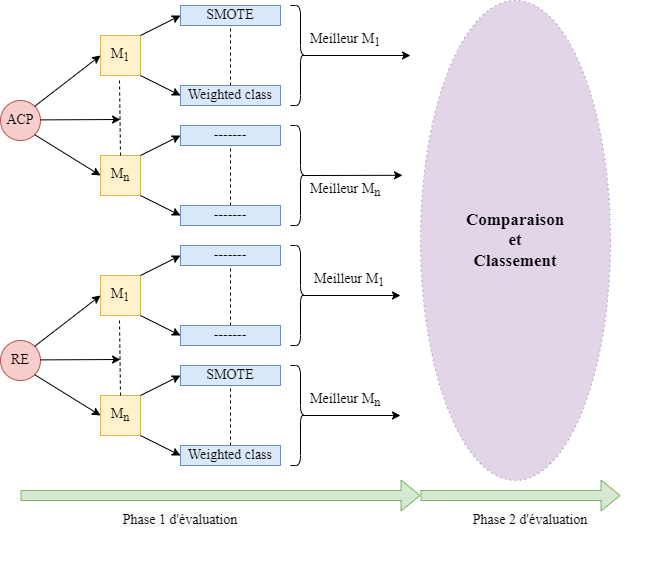

The diagram above was exported from draw.io. Its source (the exported page's mxGraphModel, read from the mxfile embedded in the PNG):
<mxGraphModel dx="978" dy="585" grid="1" gridSize="10" guides="1" tooltips="1" connect="1" arrows="1" fold="1" page="1" pageScale="1" pageWidth="827" pageHeight="1169" math="0" shadow="0">
  <root>
    <mxCell id="0" />
    <mxCell id="1" parent="0" />
    <mxCell id="RORS_f0z45fyBSiw59ZQ-30" value="" style="shape=flexArrow;endArrow=classic;html=1;rounded=0;fontFamily=Times New Roman;fontSize=14;fillColor=#d5e8d4;strokeColor=#82b366;" edge="1" parent="1">
      <mxGeometry width="50" height="50" relative="1" as="geometry">
        <mxPoint x="40" y="840" as="sourcePoint" />
        <mxPoint x="440" y="840" as="targetPoint" />
      </mxGeometry>
    </mxCell>
    <mxCell id="RORS_f0z45fyBSiw59ZQ-33" value="RE" style="ellipse;whiteSpace=wrap;html=1;aspect=fixed;labelBackgroundColor=none;fontFamily=Times New Roman;fontSize=14;fillColor=#f8cecc;strokeColor=#b85450;" vertex="1" parent="1">
      <mxGeometry x="20" y="685" width="40" height="40" as="geometry" />
    </mxCell>
    <mxCell id="RORS_f0z45fyBSiw59ZQ-34" value="&#10;&#10;&lt;span style=&quot;color: rgb(0, 0, 0); font-family: &amp;quot;times new roman&amp;quot;; font-size: 14px; font-style: normal; font-weight: 400; letter-spacing: normal; text-align: center; text-indent: 0px; text-transform: none; word-spacing: 0px; background-color: rgb(248, 249, 250); display: inline; float: none;&quot;&gt;Phase 1 d'évaluation&lt;/span&gt;&#10;&#10;" style="text;html=1;strokeColor=none;fillColor=none;align=center;verticalAlign=middle;whiteSpace=wrap;rounded=0;labelBackgroundColor=none;fontFamily=Times New Roman;fontSize=14;" vertex="1" parent="1">
      <mxGeometry x="80" y="850" width="240" height="30" as="geometry" />
    </mxCell>
    <mxCell id="RORS_f0z45fyBSiw59ZQ-38" value="M&lt;sub&gt;1&lt;/sub&gt;" style="whiteSpace=wrap;html=1;aspect=fixed;labelBackgroundColor=none;fontFamily=Times New Roman;fontSize=14;fillColor=#fff2cc;strokeColor=#d6b656;" vertex="1" parent="1">
      <mxGeometry x="120" y="620" width="40" height="40" as="geometry" />
    </mxCell>
    <mxCell id="RORS_f0z45fyBSiw59ZQ-39" value="M&lt;sub&gt;n&lt;/sub&gt;" style="whiteSpace=wrap;html=1;aspect=fixed;labelBackgroundColor=none;fontFamily=Times New Roman;fontSize=14;fillColor=#fff2cc;strokeColor=#d6b656;" vertex="1" parent="1">
      <mxGeometry x="120" y="740" width="40" height="40" as="geometry" />
    </mxCell>
    <mxCell id="RORS_f0z45fyBSiw59ZQ-44" value="" style="endArrow=none;dashed=1;html=1;rounded=0;fontFamily=Times New Roman;fontSize=14;exitX=0.5;exitY=0;exitDx=0;exitDy=0;" edge="1" parent="1" source="RORS_f0z45fyBSiw59ZQ-39">
      <mxGeometry width="50" height="50" relative="1" as="geometry">
        <mxPoint x="139.09" y="665" as="sourcePoint" />
        <mxPoint x="139" y="665" as="targetPoint" />
      </mxGeometry>
    </mxCell>
    <mxCell id="RORS_f0z45fyBSiw59ZQ-47" value="" style="endArrow=classic;html=1;rounded=0;fontFamily=Times New Roman;fontSize=14;entryX=0;entryY=0.5;entryDx=0;entryDy=0;exitX=1;exitY=0;exitDx=0;exitDy=0;" edge="1" parent="1" source="RORS_f0z45fyBSiw59ZQ-33" target="RORS_f0z45fyBSiw59ZQ-38">
      <mxGeometry width="50" height="50" relative="1" as="geometry">
        <mxPoint x="74.14213562373095" y="514.142135623731" as="sourcePoint" />
        <mxPoint x="100" y="540" as="targetPoint" />
      </mxGeometry>
    </mxCell>
    <mxCell id="RORS_f0z45fyBSiw59ZQ-50" value="" style="endArrow=classic;html=1;rounded=0;fontFamily=Times New Roman;fontSize=14;exitX=1;exitY=1;exitDx=0;exitDy=0;entryX=0;entryY=0.5;entryDx=0;entryDy=0;" edge="1" parent="1" source="RORS_f0z45fyBSiw59ZQ-33" target="RORS_f0z45fyBSiw59ZQ-39">
      <mxGeometry width="50" height="50" relative="1" as="geometry">
        <mxPoint x="70" y="730" as="sourcePoint" />
        <mxPoint x="110" y="730" as="targetPoint" />
      </mxGeometry>
    </mxCell>
    <mxCell id="RORS_f0z45fyBSiw59ZQ-53" value="" style="endArrow=classic;html=1;rounded=0;fontFamily=Times New Roman;fontSize=14;exitX=1;exitY=0;exitDx=0;exitDy=0;" edge="1" parent="1">
      <mxGeometry width="50" height="50" relative="1" as="geometry">
        <mxPoint x="60.00213562373108" y="704.3778643762689" as="sourcePoint" />
        <mxPoint x="140" y="704" as="targetPoint" />
      </mxGeometry>
    </mxCell>
    <mxCell id="RORS_f0z45fyBSiw59ZQ-62" value="" style="shape=flexArrow;endArrow=classic;html=1;rounded=0;fontFamily=Times New Roman;fontSize=14;fillColor=#d5e8d4;strokeColor=#82b366;" edge="1" parent="1">
      <mxGeometry width="50" height="50" relative="1" as="geometry">
        <mxPoint x="440" y="840" as="sourcePoint" />
        <mxPoint x="640" y="840" as="targetPoint" />
      </mxGeometry>
    </mxCell>
    <mxCell id="RORS_f0z45fyBSiw59ZQ-63" value="&lt;span style=&quot;color: rgb(0 , 0 , 0) ; font-family: &amp;#34;times new roman&amp;#34; ; font-size: 14px ; font-style: normal ; font-weight: 400 ; letter-spacing: normal ; text-align: center ; text-indent: 0px ; text-transform: none ; word-spacing: 0px ; background-color: rgb(248 , 249 , 250) ; display: inline ; float: none&quot;&gt;Phase 2 d'évaluation&lt;/span&gt;" style="text;html=1;strokeColor=none;fillColor=none;align=center;verticalAlign=middle;whiteSpace=wrap;rounded=0;labelBackgroundColor=none;fontFamily=Times New Roman;fontSize=14;" vertex="1" parent="1">
      <mxGeometry x="430" y="850" width="240" height="30" as="geometry" />
    </mxCell>
    <mxCell id="RORS_f0z45fyBSiw59ZQ-69" value="" style="endArrow=classic;html=1;rounded=0;fontFamily=Times New Roman;fontSize=14;exitX=1;exitY=1;exitDx=0;exitDy=0;entryX=0;entryY=0.5;entryDx=0;entryDy=0;" edge="1" parent="1" source="RORS_f0z45fyBSiw59ZQ-38" target="RORS_f0z45fyBSiw59ZQ-108">
      <mxGeometry width="50" height="50" relative="1" as="geometry">
        <mxPoint x="170" y="475" as="sourcePoint" />
        <mxPoint x="200" y="685" as="targetPoint" />
        <Array as="points" />
      </mxGeometry>
    </mxCell>
    <mxCell id="RORS_f0z45fyBSiw59ZQ-70" value="" style="endArrow=classic;html=1;rounded=0;fontFamily=Times New Roman;fontSize=14;exitX=1;exitY=0;exitDx=0;exitDy=0;entryX=0;entryY=0.5;entryDx=0;entryDy=0;" edge="1" parent="1" source="RORS_f0z45fyBSiw59ZQ-38" target="RORS_f0z45fyBSiw59ZQ-107">
      <mxGeometry width="50" height="50" relative="1" as="geometry">
        <mxPoint x="160" y="585" as="sourcePoint" />
        <mxPoint x="200" y="605" as="targetPoint" />
        <Array as="points" />
      </mxGeometry>
    </mxCell>
    <mxCell id="RORS_f0z45fyBSiw59ZQ-71" value="" style="endArrow=classic;html=1;rounded=0;fontFamily=Times New Roman;fontSize=14;exitX=1;exitY=1;exitDx=0;exitDy=0;entryX=0;entryY=0.5;entryDx=0;entryDy=0;" edge="1" parent="1" source="RORS_f0z45fyBSiw59ZQ-39" target="RORS_f0z45fyBSiw59ZQ-111">
      <mxGeometry width="50" height="50" relative="1" as="geometry">
        <mxPoint x="160" y="794.9999999999999" as="sourcePoint" />
        <mxPoint x="200" y="805" as="targetPoint" />
      </mxGeometry>
    </mxCell>
    <mxCell id="RORS_f0z45fyBSiw59ZQ-78" value="" style="endArrow=classic;html=1;rounded=0;fontFamily=Times New Roman;fontSize=14;exitX=1;exitY=0;exitDx=0;exitDy=0;entryX=0;entryY=0.5;entryDx=0;entryDy=0;" edge="1" parent="1" source="RORS_f0z45fyBSiw59ZQ-39" target="RORS_f0z45fyBSiw59ZQ-110">
      <mxGeometry width="50" height="50" relative="1" as="geometry">
        <mxPoint x="170" y="635" as="sourcePoint" />
        <mxPoint x="200" y="725" as="targetPoint" />
        <Array as="points" />
      </mxGeometry>
    </mxCell>
    <mxCell id="RORS_f0z45fyBSiw59ZQ-106" value="" style="endArrow=none;dashed=1;html=1;rounded=0;fontFamily=Times New Roman;fontSize=14;entryX=0.5;entryY=1;entryDx=0;entryDy=0;exitX=0.5;exitY=0;exitDx=0;exitDy=0;" edge="1" parent="1" source="RORS_f0z45fyBSiw59ZQ-108" target="RORS_f0z45fyBSiw59ZQ-107">
      <mxGeometry width="50" height="50" relative="1" as="geometry">
        <mxPoint x="330" y="725" as="sourcePoint" />
        <mxPoint x="330" y="645" as="targetPoint" />
      </mxGeometry>
    </mxCell>
    <mxCell id="RORS_f0z45fyBSiw59ZQ-107" value="-------" style="rounded=0;whiteSpace=wrap;html=1;labelBackgroundColor=none;fontFamily=Times New Roman;fontSize=14;fillColor=#dae8fc;strokeColor=#6c8ebf;" vertex="1" parent="1">
      <mxGeometry x="200" y="590" width="100" height="20" as="geometry" />
    </mxCell>
    <mxCell id="RORS_f0z45fyBSiw59ZQ-108" value="-------" style="rounded=0;whiteSpace=wrap;html=1;labelBackgroundColor=none;fontFamily=Times New Roman;fontSize=14;fillColor=#dae8fc;strokeColor=#6c8ebf;" vertex="1" parent="1">
      <mxGeometry x="200" y="670" width="100" height="20" as="geometry" />
    </mxCell>
    <mxCell id="RORS_f0z45fyBSiw59ZQ-109" value="" style="endArrow=none;dashed=1;html=1;rounded=0;fontFamily=Times New Roman;fontSize=14;entryX=0.5;entryY=1;entryDx=0;entryDy=0;exitX=0.5;exitY=0;exitDx=0;exitDy=0;" edge="1" parent="1" source="RORS_f0z45fyBSiw59ZQ-111" target="RORS_f0z45fyBSiw59ZQ-110">
      <mxGeometry width="50" height="50" relative="1" as="geometry">
        <mxPoint x="330" y="845" as="sourcePoint" />
        <mxPoint x="330" y="765" as="targetPoint" />
      </mxGeometry>
    </mxCell>
    <mxCell id="RORS_f0z45fyBSiw59ZQ-110" value="&lt;span&gt;SMOTE&lt;/span&gt;" style="rounded=0;whiteSpace=wrap;html=1;labelBackgroundColor=none;fontFamily=Times New Roman;fontSize=14;fillColor=#dae8fc;strokeColor=#6c8ebf;" vertex="1" parent="1">
      <mxGeometry x="200" y="710" width="100" height="20" as="geometry" />
    </mxCell>
    <mxCell id="RORS_f0z45fyBSiw59ZQ-111" value="&lt;span&gt;Weighted class&lt;/span&gt;" style="rounded=0;whiteSpace=wrap;html=1;labelBackgroundColor=none;fontFamily=Times New Roman;fontSize=14;fillColor=#dae8fc;strokeColor=#6c8ebf;" vertex="1" parent="1">
      <mxGeometry x="200" y="790" width="100" height="20" as="geometry" />
    </mxCell>
    <mxCell id="RORS_f0z45fyBSiw59ZQ-116" value="ACP" style="ellipse;whiteSpace=wrap;html=1;aspect=fixed;labelBackgroundColor=none;fontFamily=Times New Roman;fontSize=14;fillColor=#f8cecc;strokeColor=#b85450;" vertex="1" parent="1">
      <mxGeometry x="20" y="445" width="40" height="40" as="geometry" />
    </mxCell>
    <mxCell id="RORS_f0z45fyBSiw59ZQ-117" value="M&lt;sub&gt;1&lt;/sub&gt;" style="whiteSpace=wrap;html=1;aspect=fixed;labelBackgroundColor=none;fontFamily=Times New Roman;fontSize=14;fillColor=#fff2cc;strokeColor=#d6b656;" vertex="1" parent="1">
      <mxGeometry x="120" y="380" width="40" height="40" as="geometry" />
    </mxCell>
    <mxCell id="RORS_f0z45fyBSiw59ZQ-118" value="M&lt;sub&gt;n&lt;/sub&gt;" style="whiteSpace=wrap;html=1;aspect=fixed;labelBackgroundColor=none;fontFamily=Times New Roman;fontSize=14;fillColor=#fff2cc;strokeColor=#d6b656;" vertex="1" parent="1">
      <mxGeometry x="120" y="500" width="40" height="40" as="geometry" />
    </mxCell>
    <mxCell id="RORS_f0z45fyBSiw59ZQ-119" value="" style="endArrow=none;dashed=1;html=1;rounded=0;fontFamily=Times New Roman;fontSize=14;exitX=0.5;exitY=0;exitDx=0;exitDy=0;" edge="1" parent="1" source="RORS_f0z45fyBSiw59ZQ-118">
      <mxGeometry width="50" height="50" relative="1" as="geometry">
        <mxPoint x="139.09" y="425" as="sourcePoint" />
        <mxPoint x="139" y="425" as="targetPoint" />
      </mxGeometry>
    </mxCell>
    <mxCell id="RORS_f0z45fyBSiw59ZQ-120" value="" style="endArrow=classic;html=1;rounded=0;fontFamily=Times New Roman;fontSize=14;entryX=0;entryY=0.5;entryDx=0;entryDy=0;exitX=1;exitY=0;exitDx=0;exitDy=0;" edge="1" parent="1" source="RORS_f0z45fyBSiw59ZQ-116" target="RORS_f0z45fyBSiw59ZQ-117">
      <mxGeometry width="50" height="50" relative="1" as="geometry">
        <mxPoint x="74.14213562373095" y="274.14213562373095" as="sourcePoint" />
        <mxPoint x="100" y="300" as="targetPoint" />
      </mxGeometry>
    </mxCell>
    <mxCell id="RORS_f0z45fyBSiw59ZQ-121" value="" style="endArrow=classic;html=1;rounded=0;fontFamily=Times New Roman;fontSize=14;exitX=1;exitY=1;exitDx=0;exitDy=0;entryX=0;entryY=0.5;entryDx=0;entryDy=0;" edge="1" parent="1" source="RORS_f0z45fyBSiw59ZQ-116" target="RORS_f0z45fyBSiw59ZQ-118">
      <mxGeometry width="50" height="50" relative="1" as="geometry">
        <mxPoint x="70" y="490" as="sourcePoint" />
        <mxPoint x="110" y="490" as="targetPoint" />
      </mxGeometry>
    </mxCell>
    <mxCell id="RORS_f0z45fyBSiw59ZQ-122" value="" style="endArrow=classic;html=1;rounded=0;fontFamily=Times New Roman;fontSize=14;exitX=1;exitY=0;exitDx=0;exitDy=0;" edge="1" parent="1">
      <mxGeometry width="50" height="50" relative="1" as="geometry">
        <mxPoint x="60.00213562373108" y="464.3778643762689" as="sourcePoint" />
        <mxPoint x="140" y="464" as="targetPoint" />
      </mxGeometry>
    </mxCell>
    <mxCell id="RORS_f0z45fyBSiw59ZQ-123" value="" style="endArrow=classic;html=1;rounded=0;fontFamily=Times New Roman;fontSize=14;exitX=1;exitY=1;exitDx=0;exitDy=0;entryX=0;entryY=0.5;entryDx=0;entryDy=0;" edge="1" parent="1" source="RORS_f0z45fyBSiw59ZQ-117" target="RORS_f0z45fyBSiw59ZQ-129">
      <mxGeometry width="50" height="50" relative="1" as="geometry">
        <mxPoint x="170" y="235" as="sourcePoint" />
        <mxPoint x="200" y="445" as="targetPoint" />
        <Array as="points" />
      </mxGeometry>
    </mxCell>
    <mxCell id="RORS_f0z45fyBSiw59ZQ-124" value="" style="endArrow=classic;html=1;rounded=0;fontFamily=Times New Roman;fontSize=14;exitX=1;exitY=0;exitDx=0;exitDy=0;entryX=0;entryY=0.5;entryDx=0;entryDy=0;" edge="1" parent="1" source="RORS_f0z45fyBSiw59ZQ-117" target="RORS_f0z45fyBSiw59ZQ-128">
      <mxGeometry width="50" height="50" relative="1" as="geometry">
        <mxPoint x="160" y="345" as="sourcePoint" />
        <mxPoint x="200" y="365" as="targetPoint" />
        <Array as="points" />
      </mxGeometry>
    </mxCell>
    <mxCell id="RORS_f0z45fyBSiw59ZQ-125" value="" style="endArrow=classic;html=1;rounded=0;fontFamily=Times New Roman;fontSize=14;exitX=1;exitY=1;exitDx=0;exitDy=0;entryX=0;entryY=0.5;entryDx=0;entryDy=0;" edge="1" parent="1" source="RORS_f0z45fyBSiw59ZQ-118">
      <mxGeometry width="50" height="50" relative="1" as="geometry">
        <mxPoint x="160" y="554.9999999999999" as="sourcePoint" />
        <mxPoint x="200" y="560" as="targetPoint" />
      </mxGeometry>
    </mxCell>
    <mxCell id="RORS_f0z45fyBSiw59ZQ-126" value="" style="endArrow=classic;html=1;rounded=0;fontFamily=Times New Roman;fontSize=14;exitX=1;exitY=0;exitDx=0;exitDy=0;entryX=0;entryY=0.5;entryDx=0;entryDy=0;" edge="1" parent="1" source="RORS_f0z45fyBSiw59ZQ-118" target="RORS_f0z45fyBSiw59ZQ-131">
      <mxGeometry width="50" height="50" relative="1" as="geometry">
        <mxPoint x="170" y="395" as="sourcePoint" />
        <mxPoint x="200" y="485" as="targetPoint" />
        <Array as="points" />
      </mxGeometry>
    </mxCell>
    <mxCell id="RORS_f0z45fyBSiw59ZQ-127" value="" style="endArrow=none;dashed=1;html=1;rounded=0;fontFamily=Times New Roman;fontSize=14;entryX=0.5;entryY=1;entryDx=0;entryDy=0;exitX=0.5;exitY=0;exitDx=0;exitDy=0;" edge="1" parent="1" source="RORS_f0z45fyBSiw59ZQ-129" target="RORS_f0z45fyBSiw59ZQ-128">
      <mxGeometry width="50" height="50" relative="1" as="geometry">
        <mxPoint x="330" y="485" as="sourcePoint" />
        <mxPoint x="330" y="405" as="targetPoint" />
      </mxGeometry>
    </mxCell>
    <mxCell id="RORS_f0z45fyBSiw59ZQ-128" value="SMOTE" style="rounded=0;whiteSpace=wrap;html=1;labelBackgroundColor=none;fontFamily=Times New Roman;fontSize=14;fillColor=#dae8fc;strokeColor=#6c8ebf;" vertex="1" parent="1">
      <mxGeometry x="200" y="350" width="100" height="20" as="geometry" />
    </mxCell>
    <mxCell id="RORS_f0z45fyBSiw59ZQ-129" value="Weighted class" style="rounded=0;whiteSpace=wrap;html=1;labelBackgroundColor=none;fontFamily=Times New Roman;fontSize=14;fillColor=#dae8fc;strokeColor=#6c8ebf;" vertex="1" parent="1">
      <mxGeometry x="200" y="430" width="100" height="20" as="geometry" />
    </mxCell>
    <mxCell id="RORS_f0z45fyBSiw59ZQ-130" value="" style="endArrow=none;dashed=1;html=1;rounded=0;fontFamily=Times New Roman;fontSize=14;entryX=0.5;entryY=1;entryDx=0;entryDy=0;exitX=0.5;exitY=0;exitDx=0;exitDy=0;" edge="1" parent="1" target="RORS_f0z45fyBSiw59ZQ-131">
      <mxGeometry width="50" height="50" relative="1" as="geometry">
        <mxPoint x="250" y="550" as="sourcePoint" />
        <mxPoint x="330" y="525" as="targetPoint" />
      </mxGeometry>
    </mxCell>
    <mxCell id="RORS_f0z45fyBSiw59ZQ-131" value="-------" style="rounded=0;whiteSpace=wrap;html=1;labelBackgroundColor=none;fontFamily=Times New Roman;fontSize=14;fillColor=#dae8fc;strokeColor=#6c8ebf;" vertex="1" parent="1">
      <mxGeometry x="200" y="470" width="100" height="20" as="geometry" />
    </mxCell>
    <mxCell id="RORS_f0z45fyBSiw59ZQ-132" value="-------" style="rounded=0;whiteSpace=wrap;html=1;labelBackgroundColor=none;fontFamily=Times New Roman;fontSize=14;fillColor=#dae8fc;strokeColor=#6c8ebf;" vertex="1" parent="1">
      <mxGeometry x="200" y="550" width="100" height="20" as="geometry" />
    </mxCell>
    <mxCell id="RORS_f0z45fyBSiw59ZQ-134" value="" style="shape=curlyBracket;whiteSpace=wrap;html=1;rounded=1;flipH=1;labelBackgroundColor=none;fontFamily=Times New Roman;fontSize=14;" vertex="1" parent="1">
      <mxGeometry x="310" y="350" width="20" height="100" as="geometry" />
    </mxCell>
    <mxCell id="RORS_f0z45fyBSiw59ZQ-135" value="" style="shape=curlyBracket;whiteSpace=wrap;html=1;rounded=1;flipH=1;labelBackgroundColor=none;fontFamily=Times New Roman;fontSize=14;" vertex="1" parent="1">
      <mxGeometry x="310" y="470" width="20" height="100" as="geometry" />
    </mxCell>
    <mxCell id="RORS_f0z45fyBSiw59ZQ-136" value="" style="shape=curlyBracket;whiteSpace=wrap;html=1;rounded=1;flipH=1;labelBackgroundColor=none;fontFamily=Times New Roman;fontSize=14;" vertex="1" parent="1">
      <mxGeometry x="310" y="590" width="20" height="100" as="geometry" />
    </mxCell>
    <mxCell id="RORS_f0z45fyBSiw59ZQ-137" value="" style="shape=curlyBracket;whiteSpace=wrap;html=1;rounded=1;flipH=1;labelBackgroundColor=none;fontFamily=Times New Roman;fontSize=14;" vertex="1" parent="1">
      <mxGeometry x="310" y="710" width="20" height="100" as="geometry" />
    </mxCell>
    <mxCell id="RORS_f0z45fyBSiw59ZQ-141" value="" style="endArrow=classic;html=1;rounded=0;fontFamily=Times New Roman;fontSize=14;exitX=0.1;exitY=0.5;exitDx=0;exitDy=0;exitPerimeter=0;" edge="1" parent="1" source="RORS_f0z45fyBSiw59ZQ-134">
      <mxGeometry width="50" height="50" relative="1" as="geometry">
        <mxPoint x="400" y="430" as="sourcePoint" />
        <mxPoint x="430" y="400" as="targetPoint" />
      </mxGeometry>
    </mxCell>
    <mxCell id="RORS_f0z45fyBSiw59ZQ-142" value="" style="endArrow=classic;html=1;rounded=0;fontFamily=Times New Roman;fontSize=14;exitX=0.1;exitY=0.5;exitDx=0;exitDy=0;exitPerimeter=0;" edge="1" parent="1" source="RORS_f0z45fyBSiw59ZQ-135">
      <mxGeometry width="50" height="50" relative="1" as="geometry">
        <mxPoint x="330" y="520" as="sourcePoint" />
        <mxPoint x="422" y="519.8" as="targetPoint" />
      </mxGeometry>
    </mxCell>
    <mxCell id="RORS_f0z45fyBSiw59ZQ-143" value="" style="endArrow=classic;html=1;rounded=0;fontFamily=Times New Roman;fontSize=14;exitX=0.1;exitY=0.5;exitDx=0;exitDy=0;exitPerimeter=0;" edge="1" parent="1" source="RORS_f0z45fyBSiw59ZQ-136">
      <mxGeometry width="50" height="50" relative="1" as="geometry">
        <mxPoint x="348" y="639.8" as="sourcePoint" />
        <mxPoint x="420" y="640" as="targetPoint" />
      </mxGeometry>
    </mxCell>
    <mxCell id="RORS_f0z45fyBSiw59ZQ-144" value="" style="endArrow=classic;html=1;rounded=0;fontFamily=Times New Roman;fontSize=14;exitX=0.1;exitY=0.5;exitDx=0;exitDy=0;exitPerimeter=0;" edge="1" parent="1" source="RORS_f0z45fyBSiw59ZQ-137">
      <mxGeometry width="50" height="50" relative="1" as="geometry">
        <mxPoint x="338" y="725" as="sourcePoint" />
        <mxPoint x="420" y="760" as="targetPoint" />
      </mxGeometry>
    </mxCell>
    <mxCell id="RORS_f0z45fyBSiw59ZQ-145" value="Meilleur M&lt;sub&gt;1&lt;/sub&gt;" style="text;html=1;strokeColor=none;fillColor=none;align=center;verticalAlign=middle;whiteSpace=wrap;rounded=0;labelBackgroundColor=none;fontFamily=Times New Roman;fontSize=14;" vertex="1" parent="1">
      <mxGeometry x="324" y="610" width="90" height="30" as="geometry" />
    </mxCell>
    <mxCell id="RORS_f0z45fyBSiw59ZQ-147" value="Meilleur M&lt;sub&gt;n&lt;/sub&gt;" style="text;html=1;strokeColor=none;fillColor=none;align=center;verticalAlign=middle;whiteSpace=wrap;rounded=0;labelBackgroundColor=none;fontFamily=Times New Roman;fontSize=14;" vertex="1" parent="1">
      <mxGeometry x="320" y="730" width="90" height="30" as="geometry" />
    </mxCell>
    <mxCell id="RORS_f0z45fyBSiw59ZQ-150" value="Meilleur M&lt;sub&gt;1&lt;/sub&gt;" style="text;html=1;strokeColor=none;fillColor=none;align=center;verticalAlign=middle;whiteSpace=wrap;rounded=0;labelBackgroundColor=none;fontFamily=Times New Roman;fontSize=14;" vertex="1" parent="1">
      <mxGeometry x="320" y="370" width="90" height="30" as="geometry" />
    </mxCell>
    <mxCell id="RORS_f0z45fyBSiw59ZQ-151" value="Meilleur M&lt;sub&gt;n&lt;/sub&gt;" style="text;html=1;strokeColor=none;fillColor=none;align=center;verticalAlign=middle;whiteSpace=wrap;rounded=0;labelBackgroundColor=none;fontFamily=Times New Roman;fontSize=14;" vertex="1" parent="1">
      <mxGeometry x="320" y="520" width="90" height="30" as="geometry" />
    </mxCell>
    <mxCell id="RORS_f0z45fyBSiw59ZQ-154" value="&lt;font style=&quot;font-size: 17px&quot; face=&quot;Times New Roman&quot;&gt;&lt;b&gt;Comparaison&lt;br&gt;et&lt;br&gt;Classement&lt;/b&gt;&lt;/font&gt;" style="ellipse;whiteSpace=wrap;html=1;labelBackgroundColor=none;fontFamily=Verdana;fontSize=15;dashed=1;dashPattern=1 4;fillColor=#e1d5e7;strokeColor=#9673a6;" vertex="1" parent="1">
      <mxGeometry x="440" y="345" width="190" height="480" as="geometry" />
    </mxCell>
  </root>
</mxGraphModel>